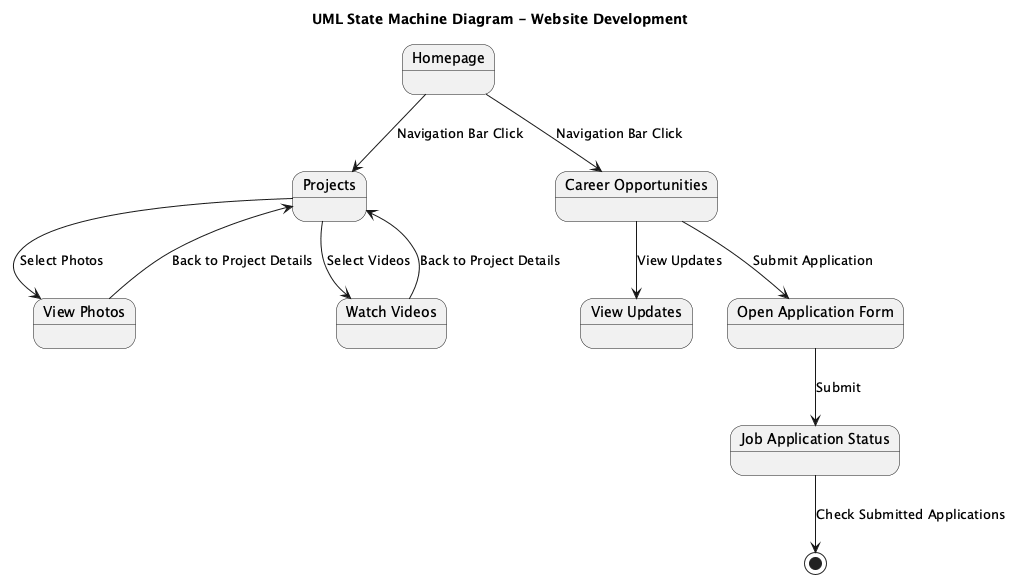

The diagram above was rendered by PlantUML. Its source (embedded in the PNG):
@startuml
title UML State Machine Diagram - Website Development

state "Homepage" as Homepage
state "Projects" as Projects
state "View Photos" as ViewPhotos
state "Watch Videos" as WatchVideos
state "Career Opportunities" as CareerOpportunities
state "View Updates" as ViewUpdates
state "Open Application Form" as OpenApplicationForm
state "Job Application Status" as JobApplicationStatus

Homepage --> Projects : Navigation Bar Click
Projects --> ViewPhotos : Select Photos
Projects --> WatchVideos : Select Videos
ViewPhotos --> Projects : Back to Project Details
WatchVideos --> Projects : Back to Project Details

Homepage --> CareerOpportunities : Navigation Bar Click
CareerOpportunities --> ViewUpdates : View Updates
CareerOpportunities --> OpenApplicationForm : Submit Application
OpenApplicationForm --> JobApplicationStatus : Submit
JobApplicationStatus --> [*] : Check Submitted Applications

@enduml